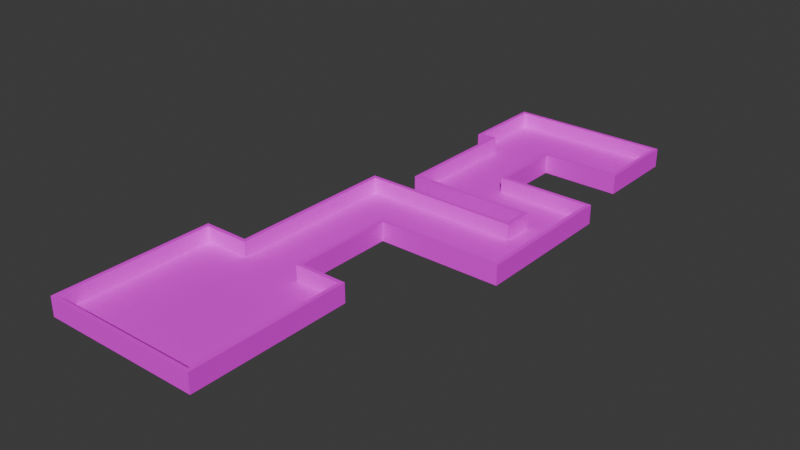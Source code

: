 # Source: mle-basic3-7.blend  (saved by Blender 4.0.36; exported with 4.5.12 LTS)
import bpy
from mathutils import Matrix  # noqa: F401  (used for matrix-valued properties, if any)

bpy.ops.wm.read_factory_settings(use_empty=True)
scene = bpy.context.scene
scene.name = 'Scene'

# ---- collections
col_collection = bpy.data.collections.new('Collection'); scene.collection.children.link(col_collection)

# ---- images (referenced by path relative to the original .blend; pixels are not part of the script)
import os
ASSET_DIR = os.environ.get("B2B_ASSET_DIR", "")  # directory of the original .blend (textures are referenced by path, not embedded)
HERE = os.path.dirname(os.path.abspath(__file__))  # packed textures are extracted next to this script under _unpacked/

def load_image(name, relpath, width, height, colorspace="sRGB"):
    """Load a texture the original file referenced (path relative to the .blend, or extracted next to this script)."""
    p = next((c for c in (os.path.join(HERE, relpath), os.path.join(ASSET_DIR, relpath)) if relpath and os.path.exists(c)), "")
    if p:
        img = bpy.data.images.load(p, check_existing=True)
        img.name = name
    else:  # same state as the original file: an image datablock whose file is absent (Cycles renders it pink)
        img = bpy.data.images.new(name, width, height)
        img.source = "FILE"
        img.filepath = "//" + (relpath or name)
    img.colorspace_settings.name = colorspace
    return img
img_texture_08_png = load_image('texture_08.png', 'texture_08.png', 1024, 1024, 'sRGB')
img_texture_13_png = load_image('texture_13.png', 'texture_13.png', 1024, 1024, 'sRGB')

# ---- materials (node trees are filled in below, after node groups)
mat_floor = bpy.data.materials.new('Floor')
mat_floor.use_transparent_shadow = False
mat_wall = bpy.data.materials.new('Wall')
mat_wall.use_transparent_shadow = False

# ---- material node trees
mat_floor.use_nodes = True; mat_floor.node_tree.nodes.clear()
_N = mat_floor.node_tree.nodes; _L = mat_floor.node_tree.links
n0 = _N.new('ShaderNodeBsdfPrincipled'); n0.name = 'Principled BSDF'; n0.location = (10, 300)
n0.inputs[3].default_value = 1.45
n1 = _N.new('ShaderNodeOutputMaterial'); n1.name = 'Material Output'; n1.location = (300, 300)
n2 = _N.new('ShaderNodeTexImage'); n2.name = 'Image Texture'; n2.location = (-405, 279)
n2.image = img_texture_08_png
_L.new(n0.outputs[0], n1.inputs[0])
_L.new(n2.outputs[0], n0.inputs[0])
n1.is_active_output = True
mat_wall.use_nodes = True; mat_wall.node_tree.nodes.clear()
_N = mat_wall.node_tree.nodes; _L = mat_wall.node_tree.links
n0 = _N.new('ShaderNodeOutputMaterial'); n0.name = 'Material Output'; n0.location = (300, 300)
n1 = _N.new('ShaderNodeBsdfPrincipled'); n1.name = 'Principled BSDF'; n1.location = (-60, 290)
n1.inputs[3].default_value = 1.45
n2 = _N.new('ShaderNodeTexImage'); n2.name = 'Image Texture'; n2.location = (-386, 282)
n2.width = 266
n2.image = img_texture_13_png
_L.new(n1.outputs[0], n0.inputs[0])
_L.new(n2.outputs[0], n1.inputs[0])
n0.is_active_output = True

# ---- world
world_world = bpy.data.worlds.new('World'); scene.world = world_world
world_world.color = (0.05088, 0.05088, 0.05088)
world_world.use_sun_shadow = False
world_world.sun_shadow_jitter_overblur = 0.0

# ---- meshes
me_floor_plan = bpy.data.meshes.new('floor-plan')
me_floor_plan.from_pydata([(-5.0, 5.0, 0.0), (5.0, -5.0, 0.0), (5.0, 5.0, 0.0), (-5.0, -5.0, 0.0), (-5.0, 5.0, 1.0), (5.0, -5.0, 1.0), (5.0, 5.0, 1.0), (-5.0, -5.0, 1.0), (-2.0, 5.0, 0.0), (-2.0, 5.0, 1.0), (2.0, 5.0, 0.0), (2.0, 5.0, 1.0), (-2.0, 16.0, 0.0), (-2.0, 16.0, 1.0), (2.0, 12.0, 0.0), (2.0, 12.0, 1.0), (8.0, 16.0, 0.0), (8.0, 16.0, 1.0), (8.0, 18.0, 0.0), (8.0, 18.0, 1.0), (0.0, 18.0, 0.0), (0.0, 18.0, 1.0), (0.0, 26.0, 0.0), (0.0, 26.0, 1.0), (10.0, 12.0, 0.0), (10.0, 12.0, 1.0), (10.0, 21.0, 0.0), (10.0, 21.0, 1.0), (4.0, 21.0, 0.0), (4.0, 21.0, 1.0), (4.0, 26.0, 0.0), (4.0, 26.0, 1.0), (9.0, 26.0, 0.0), (9.0, 26.0, 1.0), (-1.0, 26.0, 0.0), (-1.0, 26.0, 1.0), (-1.0, 31.0, 0.0), (-1.0, 31.0, 1.0), (9.0, 31.0, 0.0), (9.0, 31.0, 1.0)], [], [(5, 6, 2, 1), (0, 4, 7, 3), (4, 0, 8, 9), (7, 5, 1, 3), (2, 6, 11, 10), (10, 11, 15, 14), (9, 8, 12, 13), (13, 12, 16, 17), (17, 16, 18, 19), (19, 18, 20, 21), (21, 20, 22, 23), (14, 15, 25, 24), (24, 25, 27, 26), (26, 27, 29, 28), (28, 29, 31, 30), (30, 31, 33, 32), (23, 22, 34, 35), (35, 34, 36, 37), (37, 36, 38, 39), (32, 33, 39, 38), (1, 2, 10, 14, 24, 26, 28, 30, 32, 38, 36, 34, 22, 20, 18, 16, 12, 8, 0, 3)])
me_floor_plan.polygons.foreach_set('material_index', [1, 1, 1, 1, 1, 1, 1, 1, 1, 1, 1, 1, 1, 1, 1, 1, 1, 1, 1, 1, 0])
_uv = me_floor_plan.uv_layers.new(name='UVMap')
_uv.uv.foreach_set('vector', [0.0, 0.0, 1.0, 0.0, 1.0, 1.0, 0.0, 1.0, 0.0, 0.0, 1.0, 0.0, 1.0, 1.0, 0.0, 1.0, 0.0, 0.0, 1.0, 0.0, 1.0, 1.0, 0.0, 1.0, 0.0, 0.0, 1.0, 0.0, 1.0, 1.0, 0.0, 1.0, 0.0, 0.0, 1.0, 0.0, 1.0, 1.0, 0.0, 1.0, 0.0, 0.0, 1.0, 0.0, 1.0, 1.0, 0.0, 1.0, 0.0, 0.0, 1.0, 0.0, 1.0, 1.0, 0.0, 1.0, 0.0, 0.0, 1.0, 0.0, 1.0, 1.0, 0.0, 1.0, 0.0, 0.0, 1.0, 0.0, 1.0, 1.0, 0.0, 1.0, 0.0, 0.0, 1.0, 0.0, 1.0, 1.0, 0.0, 1.0, 0.0, 0.0, 1.0, 0.0, 1.0, 1.0, 0.0, 1.0, 0.0, 0.0, 1.0, 0.0, 1.0, 1.0, 0.0, 1.0, 0.0, 0.0, 1.0, 0.0, 1.0, 1.0, 0.0, 1.0, 0.0, 0.0, 1.0, 0.0, 1.0, 1.0, 0.0, 1.0, 0.0, 0.0, 1.0, 0.0, 1.0, 1.0, 0.0, 1.0, 0.0, 0.0, 1.0, 0.0, 1.0, 1.0, 0.0, 1.0, 0.0, 0.0, 1.0, 0.0, 1.0, 1.0, 0.0, 1.0, 0.0, 0.0, 1.0, 0.0, 1.0, 1.0, 0.0, 1.0, 0.0, 0.0, 1.0, 0.0, 1.0, 1.0, 0.0, 1.0, 0.0, 0.0, 1.0, 0.0, 1.0, 1.0, 0.0, 1.0, 5.0, 0.0, 5.0, 5.0, 3.5, 5.0, 3.5, 8.5, 7.5, 8.5, 7.5, 13.0, 4.5, 13.0, 4.5, 15.5, 7.0, 15.5, 7.0, 18.0, 2.0, 18.0, 2.0, 15.5, 2.5, 15.5, 2.5, 11.5, 6.5, 11.5, 6.5, 10.5, 1.5, 10.5, 1.5, 5.0, 0.0, 5.0, 0.0, 0.0])
me_floor_plan.materials.append(mat_floor)
me_floor_plan.materials.append(mat_wall)
me_floor_plan.update()

# ---- objects
ob_player_spawn_000 = bpy.data.objects.new('player-spawn.000', None)
ob_enemy_spawn = bpy.data.objects.new('enemy-spawn', None)
ob_floor_plan = bpy.data.objects.new('floor-plan', me_floor_plan)

# ---- transforms, parenting, visibility, modifiers, constraints
ob_player_spawn_000.parent = ob_floor_plan
ob_player_spawn_000.location = (7.0, 29.0, 0.0)
ob_enemy_spawn.parent = ob_floor_plan
ob_enemy_spawn.location = (0.0, 0.0, 0.0)
ob_floor_plan.location = (0.0, 0.0, 0.0)
_m = ob_floor_plan.modifiers.new('Solidify', 'SOLIDIFY')
_m.solidify_mode = 'NON_MANIFOLD'
_m.thickness = 0.25
_m.nonmanifold_boundary_mode = 'FLAT'
_m.nonmanifold_merge_threshold = 0.0

# ---- collection membership
col_collection.objects.link(ob_player_spawn_000)
col_collection.objects.link(ob_enemy_spawn)
col_collection.objects.link(ob_floor_plan)

# ---- scene / render settings (as saved in the file)
scene.frame_start = 1; scene.frame_end = 250; scene.frame_set(0)
scene.render.engine = 'BLENDER_EEVEE_NEXT'
scene.cycles.sampling_pattern = 'TABULATED_SOBOL'
bpy.context.view_layer.update()

# ---- added for rendering (the .blend has no active camera and no usable light): camera, sun
cam_auto = bpy.data.cameras.new('AutoCamera')
cam_auto.lens = 50.0
cam_auto.sensor_width = 36.0
cam_auto.clip_end = 1000.0
ob_auto_camera = bpy.data.objects.new('AutoCamera', cam_auto)
scene.collection.objects.link(ob_auto_camera)
ob_auto_camera.location = (39.2078, -31.0493, 29.7412)
ob_auto_camera.rotation_euler = (1.09748, -7.21219e-08, 0.694738)
scene.camera = ob_auto_camera
light_auto_sun = bpy.data.lights.new('AutoSun', 'SUN')
light_auto_sun.energy = 3.0
light_auto_sun.angle = 0.0523599
ob_auto_sun = bpy.data.objects.new('AutoSun', light_auto_sun)
scene.collection.objects.link(ob_auto_sun)
ob_auto_sun.rotation_euler = (0.872665, 0.174533, 0.523599)
bpy.context.view_layer.update()
